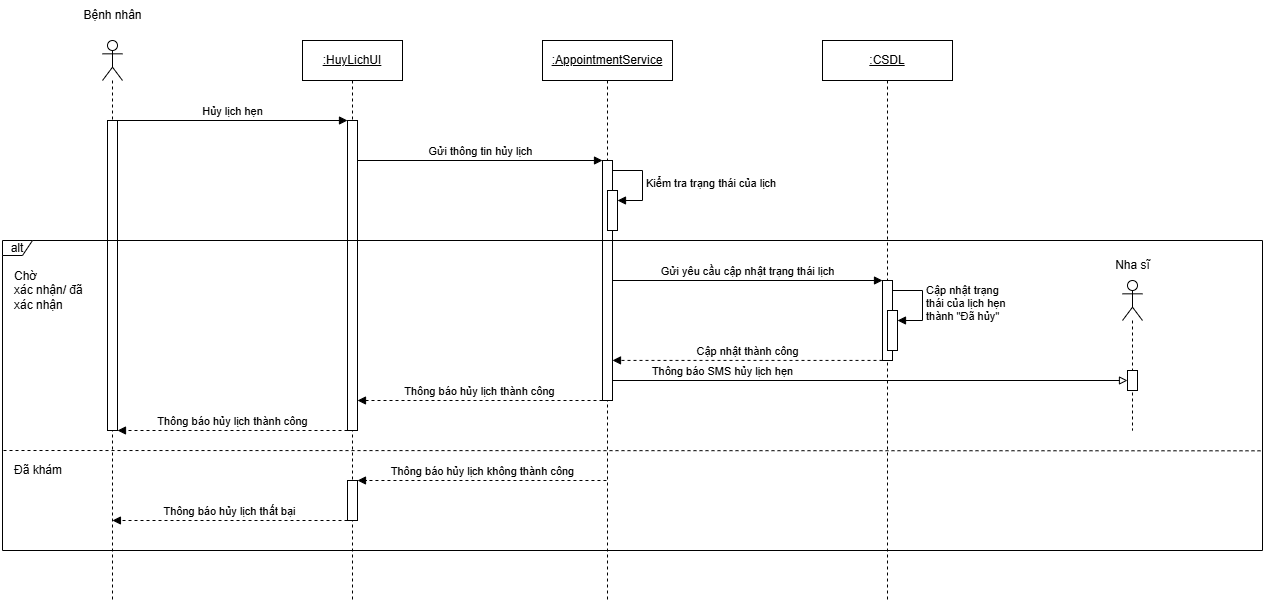

The diagram above was exported from draw.io. Its source (the exported page's mxGraphModel, read from the mxfile embedded in the PNG):
<mxGraphModel dx="1352" dy="559" grid="1" gridSize="10" guides="1" tooltips="1" connect="1" arrows="1" fold="1" page="1" pageScale="1" pageWidth="850" pageHeight="1100" math="0" shadow="0">
  <root>
    <mxCell id="0" />
    <mxCell id="1" parent="0" />
    <mxCell id="2" value="" style="shape=umlLifeline;perimeter=lifelinePerimeter;whiteSpace=wrap;html=1;container=1;dropTarget=0;collapsible=0;recursiveResize=0;outlineConnect=0;portConstraint=eastwest;newEdgeStyle={&quot;curved&quot;:0,&quot;rounded&quot;:0};participant=umlActor;" vertex="1" parent="1">
      <mxGeometry x="80" y="120" width="20" height="560" as="geometry" />
    </mxCell>
    <mxCell id="3" value="" style="html=1;points=[[0,0,0,0,5],[0,1,0,0,-5],[1,0,0,0,5],[1,1,0,0,-5]];perimeter=orthogonalPerimeter;outlineConnect=0;targetShapes=umlLifeline;portConstraint=eastwest;newEdgeStyle={&quot;curved&quot;:0,&quot;rounded&quot;:0};" vertex="1" parent="2">
      <mxGeometry x="5" y="80" width="10" height="310" as="geometry" />
    </mxCell>
    <mxCell id="4" value="Bệnh nhân" style="text;html=1;align=center;verticalAlign=middle;resizable=0;points=[];autosize=1;strokeColor=none;fillColor=none;" vertex="1" parent="1">
      <mxGeometry x="50" y="80" width="80" height="30" as="geometry" />
    </mxCell>
    <mxCell id="5" value="&lt;u&gt;:HuyLichUI&lt;/u&gt;" style="shape=umlLifeline;perimeter=lifelinePerimeter;whiteSpace=wrap;html=1;container=1;dropTarget=0;collapsible=0;recursiveResize=0;outlineConnect=0;portConstraint=eastwest;newEdgeStyle={&quot;curved&quot;:0,&quot;rounded&quot;:0};" vertex="1" parent="1">
      <mxGeometry x="280" y="120" width="100" height="560" as="geometry" />
    </mxCell>
    <mxCell id="6" value="" style="html=1;points=[[0,0,0,0,5],[0,1,0,0,-5],[1,0,0,0,5],[1,1,0,0,-5]];perimeter=orthogonalPerimeter;outlineConnect=0;targetShapes=umlLifeline;portConstraint=eastwest;newEdgeStyle={&quot;curved&quot;:0,&quot;rounded&quot;:0};" vertex="1" parent="5">
      <mxGeometry x="45" y="80" width="10" height="310" as="geometry" />
    </mxCell>
    <mxCell id="7" value="&lt;u&gt;:AppointmentService&lt;/u&gt;" style="shape=umlLifeline;perimeter=lifelinePerimeter;whiteSpace=wrap;html=1;container=1;dropTarget=0;collapsible=0;recursiveResize=0;outlineConnect=0;portConstraint=eastwest;newEdgeStyle={&quot;curved&quot;:0,&quot;rounded&quot;:0};" vertex="1" parent="1">
      <mxGeometry x="520" y="120" width="130" height="560" as="geometry" />
    </mxCell>
    <mxCell id="8" value="" style="html=1;points=[[0,0,0,0,5],[0,1,0,0,-5],[1,0,0,0,5],[1,1,0,0,-5]];perimeter=orthogonalPerimeter;outlineConnect=0;targetShapes=umlLifeline;portConstraint=eastwest;newEdgeStyle={&quot;curved&quot;:0,&quot;rounded&quot;:0};" vertex="1" parent="7">
      <mxGeometry x="60" y="120" width="10" height="240" as="geometry" />
    </mxCell>
    <mxCell id="9" value="" style="html=1;points=[[0,0,0,0,5],[0,1,0,0,-5],[1,0,0,0,5],[1,1,0,0,-5]];perimeter=orthogonalPerimeter;outlineConnect=0;targetShapes=umlLifeline;portConstraint=eastwest;newEdgeStyle={&quot;curved&quot;:0,&quot;rounded&quot;:0};" vertex="1" parent="7">
      <mxGeometry x="65" y="150" width="10" height="40" as="geometry" />
    </mxCell>
    <mxCell id="10" value="Kiểm tra trạng thái của lịch" style="html=1;align=left;spacingLeft=2;endArrow=block;rounded=0;edgeStyle=orthogonalEdgeStyle;curved=0;rounded=0;" edge="1" parent="7" target="9">
      <mxGeometry relative="1" as="geometry">
        <mxPoint x="70" y="130" as="sourcePoint" />
        <Array as="points">
          <mxPoint x="100" y="160" />
        </Array>
      </mxGeometry>
    </mxCell>
    <mxCell id="11" value="&lt;u&gt;:CSDL&lt;/u&gt;" style="shape=umlLifeline;perimeter=lifelinePerimeter;whiteSpace=wrap;html=1;container=1;dropTarget=0;collapsible=0;recursiveResize=0;outlineConnect=0;portConstraint=eastwest;newEdgeStyle={&quot;curved&quot;:0,&quot;rounded&quot;:0};" vertex="1" parent="1">
      <mxGeometry x="800" y="120" width="130" height="560" as="geometry" />
    </mxCell>
    <mxCell id="12" value="Hủy lịch hẹn" style="html=1;verticalAlign=bottom;labelBackgroundColor=none;endArrow=block;endFill=1;" edge="1" parent="1">
      <mxGeometry width="160" relative="1" as="geometry">
        <mxPoint x="95" y="200" as="sourcePoint" />
        <mxPoint x="325" y="200" as="targetPoint" />
      </mxGeometry>
    </mxCell>
    <mxCell id="13" value="Gửi thông tin hủy lịch" style="html=1;verticalAlign=bottom;labelBackgroundColor=none;endArrow=block;endFill=1;" edge="1" parent="1" target="8">
      <mxGeometry width="160" relative="1" as="geometry">
        <mxPoint x="335" y="240" as="sourcePoint" />
        <mxPoint x="584.5" y="240" as="targetPoint" />
      </mxGeometry>
    </mxCell>
    <mxCell id="14" value="Nha sĩ" style="text;html=1;align=center;verticalAlign=middle;resizable=0;points=[];autosize=1;strokeColor=none;fillColor=none;" vertex="1" parent="1">
      <mxGeometry x="1080" y="330" width="60" height="30" as="geometry" />
    </mxCell>
    <mxCell id="15" value="" style="shape=umlLifeline;perimeter=lifelinePerimeter;whiteSpace=wrap;html=1;container=1;dropTarget=0;collapsible=0;recursiveResize=0;outlineConnect=0;portConstraint=eastwest;newEdgeStyle={&quot;curved&quot;:0,&quot;rounded&quot;:0};participant=umlActor;" vertex="1" parent="1">
      <mxGeometry x="1100" y="360" width="20" height="150" as="geometry" />
    </mxCell>
    <mxCell id="16" value="" style="html=1;points=[[0,0,0,0,5],[0,1,0,0,-5],[1,0,0,0,5],[1,1,0,0,-5]];perimeter=orthogonalPerimeter;outlineConnect=0;targetShapes=umlLifeline;portConstraint=eastwest;newEdgeStyle={&quot;curved&quot;:0,&quot;rounded&quot;:0};" vertex="1" parent="15">
      <mxGeometry x="5" y="90" width="10" height="20" as="geometry" />
    </mxCell>
    <mxCell id="17" value="alt" style="shape=umlFrame;whiteSpace=wrap;html=1;pointerEvents=0;width=30;height=15;" vertex="1" parent="1">
      <mxGeometry x="-20" y="320" width="1260" height="310" as="geometry" />
    </mxCell>
    <mxCell id="18" style="edgeStyle=none;html=1;entryX=0;entryY=0.515;entryDx=0;entryDy=0;entryPerimeter=0;exitX=1;exitY=0.516;exitDx=0;exitDy=0;exitPerimeter=0;endArrow=none;endFill=0;dashed=1;" edge="1" parent="1">
      <mxGeometry relative="1" as="geometry">
        <mxPoint x="1238" y="530.3100000000001" as="sourcePoint" />
        <mxPoint x="-22" y="529.9999999999999" as="targetPoint" />
      </mxGeometry>
    </mxCell>
    <mxCell id="19" value="Chờ&lt;div&gt;xác nhận/ đã&lt;/div&gt;&lt;div&gt;xác nhận&lt;/div&gt;" style="text;html=1;align=left;verticalAlign=middle;resizable=0;points=[];autosize=1;strokeColor=none;fillColor=none;" vertex="1" parent="1">
      <mxGeometry x="-10" y="340" width="90" height="60" as="geometry" />
    </mxCell>
    <mxCell id="20" value="" style="html=1;points=[[0,0,0,0,5],[0,1,0,0,-5],[1,0,0,0,5],[1,1,0,0,-5]];perimeter=orthogonalPerimeter;outlineConnect=0;targetShapes=umlLifeline;portConstraint=eastwest;newEdgeStyle={&quot;curved&quot;:0,&quot;rounded&quot;:0};" vertex="1" parent="1">
      <mxGeometry x="860" y="360" width="10" height="80" as="geometry" />
    </mxCell>
    <mxCell id="21" value="Gửi yêu cầu cập nhật trạng thái lịch" style="html=1;verticalAlign=bottom;labelBackgroundColor=none;endArrow=block;endFill=1;" edge="1" parent="1" source="8" target="20">
      <mxGeometry width="160" relative="1" as="geometry">
        <mxPoint x="620" y="360" as="sourcePoint" />
        <mxPoint x="780" y="360" as="targetPoint" />
      </mxGeometry>
    </mxCell>
    <mxCell id="22" value="" style="html=1;points=[[0,0,0,0,5],[0,1,0,0,-5],[1,0,0,0,5],[1,1,0,0,-5]];perimeter=orthogonalPerimeter;outlineConnect=0;targetShapes=umlLifeline;portConstraint=eastwest;newEdgeStyle={&quot;curved&quot;:0,&quot;rounded&quot;:0};" vertex="1" parent="1">
      <mxGeometry x="865" y="390" width="10" height="40" as="geometry" />
    </mxCell>
    <mxCell id="23" value="Cập nhật trạng&lt;div&gt;thái của lịch hẹn&lt;/div&gt;&lt;div&gt;thành &quot;Đã hủy&quot;&lt;/div&gt;" style="html=1;align=left;spacingLeft=2;endArrow=block;rounded=0;edgeStyle=orthogonalEdgeStyle;curved=0;rounded=0;" edge="1" parent="1" target="22">
      <mxGeometry relative="1" as="geometry">
        <mxPoint x="870" y="370" as="sourcePoint" />
        <Array as="points">
          <mxPoint x="900" y="400" />
        </Array>
      </mxGeometry>
    </mxCell>
    <mxCell id="24" value="Thông báo SMS hủy lịch hẹn" style="html=1;verticalAlign=bottom;labelBackgroundColor=none;endArrow=block;endFill=0;" edge="1" parent="1">
      <mxGeometry x="-0.5728" width="160" relative="1" as="geometry">
        <mxPoint x="590" y="460" as="sourcePoint" />
        <mxPoint x="1105" y="460" as="targetPoint" />
        <mxPoint as="offset" />
      </mxGeometry>
    </mxCell>
    <mxCell id="25" value="Thông báo hủy lịch thành công" style="html=1;verticalAlign=bottom;labelBackgroundColor=none;endArrow=block;endFill=1;dashed=1;" edge="1" parent="1" source="8">
      <mxGeometry width="160" relative="1" as="geometry">
        <mxPoint x="350" y="500" as="sourcePoint" />
        <mxPoint x="335" y="480.0000000000001" as="targetPoint" />
      </mxGeometry>
    </mxCell>
    <mxCell id="27" value="Thông báo hủy lịch thành công" style="html=1;verticalAlign=bottom;labelBackgroundColor=none;endArrow=block;endFill=1;dashed=1;" edge="1" parent="1">
      <mxGeometry width="160" relative="1" as="geometry">
        <mxPoint x="325" y="510" as="sourcePoint" />
        <mxPoint x="95" y="510" as="targetPoint" />
      </mxGeometry>
    </mxCell>
    <mxCell id="28" value="Thông báo hủy lịch không thành công" style="html=1;verticalAlign=bottom;labelBackgroundColor=none;endArrow=block;endFill=1;dashed=1;" edge="1" parent="1" target="29">
      <mxGeometry width="160" relative="1" as="geometry">
        <mxPoint x="583.95" y="559.9999999999998" as="sourcePoint" />
        <mxPoint x="328.99761904761925" y="559.9999999999998" as="targetPoint" />
      </mxGeometry>
    </mxCell>
    <mxCell id="29" value="" style="html=1;points=[[0,0,0,0,5],[0,1,0,0,-5],[1,0,0,0,5],[1,1,0,0,-5]];perimeter=orthogonalPerimeter;outlineConnect=0;targetShapes=umlLifeline;portConstraint=eastwest;newEdgeStyle={&quot;curved&quot;:0,&quot;rounded&quot;:0};" vertex="1" parent="1">
      <mxGeometry x="325" y="560" width="10" height="40" as="geometry" />
    </mxCell>
    <mxCell id="30" value="Thông báo hủy lịch thất bại" style="html=1;verticalAlign=bottom;labelBackgroundColor=none;endArrow=block;endFill=1;dashed=1;" edge="1" parent="1">
      <mxGeometry width="160" relative="1" as="geometry">
        <mxPoint x="325" y="600" as="sourcePoint" />
        <mxPoint x="89.94444444444457" y="600" as="targetPoint" />
      </mxGeometry>
    </mxCell>
    <mxCell id="31" value="Đã khám" style="text;html=1;align=left;verticalAlign=middle;resizable=0;points=[];autosize=1;strokeColor=none;fillColor=none;" vertex="1" parent="1">
      <mxGeometry x="-10" y="535" width="70" height="30" as="geometry" />
    </mxCell>
    <mxCell id="32" value="Cập nhật thành công" style="html=1;verticalAlign=bottom;labelBackgroundColor=none;endArrow=block;endFill=1;dashed=1;entryX=1;entryY=0.833;entryDx=0;entryDy=0;entryPerimeter=0;" edge="1" parent="1" source="20" target="8">
      <mxGeometry width="160" relative="1" as="geometry">
        <mxPoint x="670" y="490" as="sourcePoint" />
        <mxPoint x="830" y="490" as="targetPoint" />
      </mxGeometry>
    </mxCell>
  </root>
</mxGraphModel>